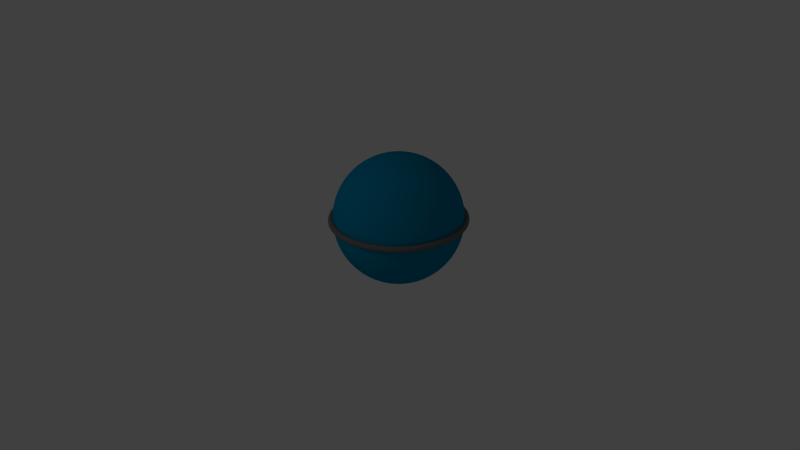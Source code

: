 # Source: magan_t.1.blend  (saved by Blender 2.77.0; exported with 4.5.12 LTS)
import bpy
from mathutils import Matrix  # noqa: F401  (used for matrix-valued properties, if any)

bpy.ops.wm.read_factory_settings(use_empty=True)
scene = bpy.context.scene
scene.name = 'Scene'

# ---- collections
col_collection_1 = bpy.data.collections.new('Collection 1'); scene.collection.children.link(col_collection_1)
col_collection_2 = bpy.data.collections.new('Collection 2'); scene.collection.children.link(col_collection_2)
col_collection_2.hide_render = True
col_collection_2.hide_viewport = True

# ---- materials (node trees are filled in below, after node groups)
mat_azul = bpy.data.materials.new('azul')
mat_azul.alpha_threshold = 0.0
mat_azul.use_transparent_shadow = False
mat_azul.diffuse_color = (0.0, 0.2502, 0.4397, 1.0)
mat_azul.roughness = 0.5
mat_azul.line_color = (0.0, 0.0, 0.0, 1.0)
mat_gris = bpy.data.materials.new('gris')
mat_gris.alpha_threshold = 0.0
mat_gris.use_transparent_shadow = False
mat_gris.diffuse_color = (0.1683, 0.1683, 0.1683, 1.0)
mat_gris.roughness = 0.5
mat_gris.line_color = (0.0, 0.0, 0.0, 1.0)

# ---- material node trees

# ---- world
world_world = bpy.data.worlds.new('World'); scene.world = world_world
world_world.color = (0.05088, 0.05088, 0.05088)
world_world.use_sun_shadow = False
world_world.sun_shadow_jitter_overblur = 0.0
world_world.cycles.sampling_method = 'NONE'
world_world.cycles.sample_map_resolution = 256

# ---- cameras
cam_camera = bpy.data.cameras.new('Camera')
cam_camera.clip_end = 100.0
cam_camera.lens = 35.0
cam_camera.sensor_width = 32.0
cam_camera.sensor_height = 18.0
cam_camera.ortho_scale = 7.314
cam_camera.dof.focus_distance = 0.0
cam_camera.dof.aperture_fstop = 128.0

# ---- lights
light_lamp = bpy.data.lights.new('Lamp', 'POINT')
light_lamp.transmission_factor = 0.0
light_lamp.cutoff_distance = 30.0
light_lamp.energy = 100.0
light_lamp.shadow_buffer_clip_start = 1.001
light_lamp.shadow_soft_size = 1.0
light_lamp.shadow_maximum_resolution = 0.006
light_lamp.use_absolute_resolution = True
light_lamp.cycles.use_multiple_importance_sampling = False

# ---- meshes
me_esfera = bpy.data.meshes.new('Esfera')
me_esfera.from_pydata([(1.062, 0.0, 0.0), (1.056, 0.0, 0.02349), (1.039, 0.0, 0.04069), (1.015, 0.0, 0.04698), (0.9917, 0.0, 0.04069), (0.9745, 0.0, 0.02349), (0.9682, 0.0, 5.753e-18), (0.9745, 0.0, -0.02349), (0.9917, 0.0, -0.04069), (1.015, 0.0, -0.04698), (1.039, 0.0, -0.04069), (1.056, 0.0, -0.02349), (1.053, 0.1386, 0.0), (1.047, 0.1378, 0.02349), (1.03, 0.1356, 0.04069), (1.006, 0.1325, 0.04698), (0.9832, 0.1294, 0.04069), (0.9661, 0.1272, 0.02349), (0.9599, 0.1264, 5.753e-18), (0.9661, 0.1272, -0.02349), (0.9832, 0.1294, -0.04069), (1.006, 0.1325, -0.04698), (1.03, 0.1356, -0.04069), (1.047, 0.1378, -0.02349), (1.026, 0.2749, 0.0), (1.02, 0.2733, 0.02349), (1.003, 0.2688, 0.04069), (0.9806, 0.2627, 0.04698), (0.9579, 0.2567, 0.04069), (0.9413, 0.2522, 0.02349), (0.9352, 0.2506, 5.753e-18), (0.9413, 0.2522, -0.02349), (0.9579, 0.2567, -0.04069), (0.9806, 0.2627, -0.04698), (1.003, 0.2688, -0.04069), (1.02, 0.2733, -0.02349), (0.9813, 0.4065, 0.0), (0.9755, 0.4041, 0.02349), (0.9596, 0.3975, 0.04069), (0.9379, 0.3885, 0.04698), (0.9162, 0.3795, 0.04069), (0.9003, 0.3729, 0.02349), (0.8945, 0.3705, 5.753e-18), (0.9003, 0.3729, -0.02349), (0.9162, 0.3795, -0.04069), (0.9379, 0.3885, -0.04698), (0.9596, 0.3975, -0.04069), (0.9755, 0.4041, -0.02349), (0.9198, 0.5311, 0.0), (0.9144, 0.5279, 0.02349), (0.8995, 0.5193, 0.04069), (0.8791, 0.5076, 0.04698), (0.8588, 0.4958, 0.04069), (0.8439, 0.4872, 0.02349), (0.8385, 0.4841, 5.753e-18), (0.8439, 0.4872, -0.02349), (0.8588, 0.4958, -0.04069), (0.8791, 0.5076, -0.04698), (0.8995, 0.5193, -0.04069), (0.9144, 0.5279, -0.02349), (0.8426, 0.6466, 0.0), (0.8377, 0.6428, 0.02349), (0.824, 0.6323, 0.04069), (0.8054, 0.618, 0.04698), (0.7867, 0.6037, 0.04069), (0.7731, 0.5932, 0.02349), (0.7681, 0.5894, 5.753e-18), (0.7731, 0.5932, -0.02349), (0.7867, 0.6037, -0.04069), (0.8054, 0.618, -0.04698), (0.824, 0.6323, -0.04069), (0.8377, 0.6428, -0.02349), (0.751, 0.751, 0.0), (0.7466, 0.7466, 0.02349), (0.7344, 0.7344, 0.04069), (0.7178, 0.7178, 0.04698), (0.7012, 0.7012, 0.04069), (0.6891, 0.6891, 0.02349), (0.6846, 0.6846, 5.753e-18), (0.6891, 0.6891, -0.02349), (0.7012, 0.7012, -0.04069), (0.7178, 0.7178, -0.04698), (0.7344, 0.7344, -0.04069), (0.7466, 0.7466, -0.02349), (0.6466, 0.8426, 0.0), (0.6428, 0.8377, 0.02349), (0.6323, 0.824, 0.04069), (0.618, 0.8054, 0.04698), (0.6037, 0.7867, 0.04069), (0.5932, 0.7731, 0.02349), (0.5894, 0.7681, 5.753e-18), (0.5932, 0.7731, -0.02349), (0.6037, 0.7867, -0.04069), (0.618, 0.8054, -0.04698), (0.6323, 0.824, -0.04069), (0.6428, 0.8377, -0.02349), (0.5311, 0.9198, 0.0), (0.5279, 0.9144, 0.02349), (0.5193, 0.8995, 0.04069), (0.5076, 0.8791, 0.04698), (0.4958, 0.8588, 0.04069), (0.4872, 0.8439, 0.02349), (0.4841, 0.8385, 5.753e-18), (0.4872, 0.8439, -0.02349), (0.4958, 0.8588, -0.04069), (0.5076, 0.8791, -0.04698), (0.5193, 0.8995, -0.04069), (0.5279, 0.9144, -0.02349), (0.4065, 0.9813, 0.0), (0.4041, 0.9755, 0.02349), (0.3975, 0.9596, 0.04069), (0.3885, 0.9379, 0.04698), (0.3795, 0.9162, 0.04069), (0.3729, 0.9003, 0.02349), (0.3705, 0.8945, 5.753e-18), (0.3729, 0.9003, -0.02349), (0.3795, 0.9162, -0.04069), (0.3885, 0.9379, -0.04698), (0.3975, 0.9596, -0.04069), (0.4041, 0.9755, -0.02349), (0.2749, 1.026, 0.0), (0.2733, 1.02, 0.02349), (0.2688, 1.003, 0.04069), (0.2627, 0.9806, 0.04698), (0.2567, 0.9579, 0.04069), (0.2522, 0.9413, 0.02349), (0.2506, 0.9352, 5.753e-18), (0.2522, 0.9413, -0.02349), (0.2567, 0.9579, -0.04069), (0.2627, 0.9806, -0.04698), (0.2688, 1.003, -0.04069), (0.2733, 1.02, -0.02349), (0.1386, 1.053, 0.0), (0.1378, 1.047, 0.02349), (0.1356, 1.03, 0.04069), (0.1325, 1.006, 0.04698), (0.1294, 0.9832, 0.04069), (0.1272, 0.9661, 0.02349), (0.1264, 0.9599, 5.753e-18), (0.1272, 0.9661, -0.02349), (0.1294, 0.9832, -0.04069), (0.1325, 1.006, -0.04698), (0.1356, 1.03, -0.04069), (0.1378, 1.047, -0.02349), (8.953e-08, 1.062, 0.0), (8.9e-08, 1.056, 0.02349), (8.755e-08, 1.039, 0.04069), (8.557e-08, 1.015, 0.04698), (8.359e-08, 0.9917, 0.04069), (8.214e-08, 0.9745, 0.02349), (8.161e-08, 0.9682, 5.753e-18), (8.214e-08, 0.9745, -0.02349), (8.359e-08, 0.9917, -0.04069), (8.557e-08, 1.015, -0.04698), (8.755e-08, 1.039, -0.04069), (8.9e-08, 1.056, -0.02349), (-0.1386, 1.053, 0.0), (-0.1378, 1.047, 0.02349), (-0.1356, 1.03, 0.04069), (-0.1325, 1.006, 0.04698), (-0.1294, 0.9832, 0.04069), (-0.1272, 0.9661, 0.02349), (-0.1264, 0.9599, 5.753e-18), (-0.1272, 0.9661, -0.02349), (-0.1294, 0.9832, -0.04069), (-0.1325, 1.006, -0.04698), (-0.1356, 1.03, -0.04069), (-0.1378, 1.047, -0.02349), (-0.2749, 1.026, 0.0), (-0.2733, 1.02, 0.02349), (-0.2688, 1.003, 0.04069), (-0.2627, 0.9806, 0.04698), (-0.2567, 0.9579, 0.04069), (-0.2522, 0.9413, 0.02349), (-0.2506, 0.9352, 5.753e-18), (-0.2522, 0.9413, -0.02349), (-0.2567, 0.9579, -0.04069), (-0.2627, 0.9806, -0.04698), (-0.2688, 1.003, -0.04069), (-0.2733, 1.02, -0.02349), (-0.4065, 0.9813, 0.0), (-0.4041, 0.9755, 0.02349), (-0.3975, 0.9596, 0.04069), (-0.3885, 0.9379, 0.04698), (-0.3795, 0.9162, 0.04069), (-0.3729, 0.9003, 0.02349), (-0.3705, 0.8945, 5.753e-18), (-0.3729, 0.9003, -0.02349), (-0.3795, 0.9162, -0.04069), (-0.3885, 0.9379, -0.04698), (-0.3975, 0.9596, -0.04069), (-0.4041, 0.9755, -0.02349), (-0.5311, 0.9198, 0.0), (-0.5279, 0.9144, 0.02349), (-0.5193, 0.8995, 0.04069), (-0.5076, 0.8791, 0.04698), (-0.4958, 0.8588, 0.04069), (-0.4872, 0.8439, 0.02349), (-0.4841, 0.8385, 5.753e-18), (-0.4872, 0.8439, -0.02349), (-0.4958, 0.8588, -0.04069), (-0.5076, 0.8791, -0.04698), (-0.5193, 0.8995, -0.04069), (-0.5279, 0.9144, -0.02349), (-0.6466, 0.8426, 0.0), (-0.6428, 0.8377, 0.02349), (-0.6323, 0.824, 0.04069), (-0.618, 0.8054, 0.04698), (-0.6037, 0.7867, 0.04069), (-0.5932, 0.7731, 0.02349), (-0.5894, 0.7681, 5.753e-18), (-0.5932, 0.7731, -0.02349), (-0.6037, 0.7867, -0.04069), (-0.618, 0.8054, -0.04698), (-0.6323, 0.824, -0.04069), (-0.6428, 0.8377, -0.02349), (-0.751, 0.751, 0.0), (-0.7466, 0.7466, 0.02349), (-0.7344, 0.7344, 0.04069), (-0.7178, 0.7178, 0.04698), (-0.7012, 0.7012, 0.04069), (-0.6891, 0.6891, 0.02349), (-0.6846, 0.6846, 5.753e-18), (-0.6891, 0.6891, -0.02349), (-0.7012, 0.7012, -0.04069), (-0.7178, 0.7178, -0.04698), (-0.7344, 0.7344, -0.04069), (-0.7466, 0.7466, -0.02349), (-0.8426, 0.6466, 0.0), (-0.8377, 0.6428, 0.02349), (-0.824, 0.6323, 0.04069), (-0.8054, 0.618, 0.04698), (-0.7867, 0.6037, 0.04069), (-0.7731, 0.5932, 0.02349), (-0.7681, 0.5894, 5.753e-18), (-0.7731, 0.5932, -0.02349), (-0.7867, 0.6037, -0.04069), (-0.8054, 0.618, -0.04698), (-0.824, 0.6323, -0.04069), (-0.8377, 0.6428, -0.02349), (-0.9198, 0.5311, 0.0), (-0.9144, 0.5279, 0.02349), (-0.8995, 0.5193, 0.04069), (-0.8791, 0.5076, 0.04698), (-0.8588, 0.4958, 0.04069), (-0.8439, 0.4872, 0.02349), (-0.8385, 0.4841, 5.753e-18), (-0.8439, 0.4872, -0.02349), (-0.8588, 0.4958, -0.04069), (-0.8791, 0.5076, -0.04698), (-0.8995, 0.5193, -0.04069), (-0.9144, 0.5279, -0.02349), (-0.9813, 0.4065, 0.0), (-0.9755, 0.4041, 0.02349), (-0.9596, 0.3975, 0.04069), (-0.9379, 0.3885, 0.04698), (-0.9162, 0.3795, 0.04069), (-0.9003, 0.3729, 0.02349), (-0.8945, 0.3705, 5.753e-18), (-0.9003, 0.3729, -0.02349), (-0.9162, 0.3795, -0.04069), (-0.9379, 0.3885, -0.04698), (-0.9596, 0.3975, -0.04069), (-0.9755, 0.4041, -0.02349), (-1.026, 0.2749, 0.0), (-1.02, 0.2733, 0.02349), (-1.003, 0.2688, 0.04069), (-0.9806, 0.2627, 0.04698), (-0.9579, 0.2567, 0.04069), (-0.9413, 0.2522, 0.02349), (-0.9352, 0.2506, 5.753e-18), (-0.9413, 0.2522, -0.02349), (-0.9579, 0.2567, -0.04069), (-0.9806, 0.2627, -0.04698), (-1.003, 0.2688, -0.04069), (-1.02, 0.2733, -0.02349), (-1.053, 0.1386, 0.0), (-1.047, 0.1378, 0.02349), (-1.03, 0.1356, 0.04069), (-1.006, 0.1325, 0.04698), (-0.9832, 0.1294, 0.04069), (-0.9661, 0.1272, 0.02349), (-0.9599, 0.1264, 5.753e-18), (-0.9661, 0.1272, -0.02349), (-0.9832, 0.1294, -0.04069), (-1.006, 0.1325, -0.04698), (-1.03, 0.1356, -0.04069), (-1.047, 0.1378, -0.02349), (-1.062, 9.285e-08, 0.0), (-1.056, 9.23e-08, 0.02349), (-1.039, 9.08e-08, 0.04069), (-1.015, 8.875e-08, 0.04698), (-0.9917, 8.669e-08, 0.04069), (-0.9745, 8.519e-08, 0.02349), (-0.9682, 8.464e-08, 5.753e-18), (-0.9745, 8.519e-08, -0.02349), (-0.9917, 8.669e-08, -0.04069), (-1.015, 8.875e-08, -0.04698), (-1.039, 9.08e-08, -0.04069), (-1.056, 9.23e-08, -0.02349), (-1.053, -0.1386, 0.0), (-1.047, -0.1378, 0.02349), (-1.03, -0.1356, 0.04069), (-1.006, -0.1325, 0.04698), (-0.9832, -0.1294, 0.04069), (-0.9661, -0.1272, 0.02349), (-0.9599, -0.1264, 5.753e-18), (-0.9661, -0.1272, -0.02349), (-0.9832, -0.1294, -0.04069), (-1.006, -0.1325, -0.04698), (-1.03, -0.1356, -0.04069), (-1.047, -0.1378, -0.02349), (-1.026, -0.2749, 0.0), (-1.02, -0.2733, 0.02349), (-1.003, -0.2688, 0.04069), (-0.9806, -0.2627, 0.04698), (-0.9579, -0.2567, 0.04069), (-0.9413, -0.2522, 0.02349), (-0.9352, -0.2506, 5.753e-18), (-0.9413, -0.2522, -0.02349), (-0.9579, -0.2567, -0.04069), (-0.9806, -0.2627, -0.04698), (-1.003, -0.2688, -0.04069), (-1.02, -0.2733, -0.02349), (-0.9813, -0.4065, 0.0), (-0.9755, -0.4041, 0.02349), (-0.9596, -0.3975, 0.04069), (-0.9379, -0.3885, 0.04698), (-0.9162, -0.3795, 0.04069), (-0.9003, -0.3729, 0.02349), (-0.8945, -0.3705, 5.753e-18), (-0.9003, -0.3729, -0.02349), (-0.9162, -0.3795, -0.04069), (-0.9379, -0.3885, -0.04698), (-0.9596, -0.3975, -0.04069), (-0.9755, -0.4041, -0.02349), (-0.9198, -0.5311, 0.0), (-0.9144, -0.5279, 0.02349), (-0.8995, -0.5193, 0.04069), (-0.8791, -0.5076, 0.04698), (-0.8588, -0.4958, 0.04069), (-0.8439, -0.4872, 0.02349), (-0.8385, -0.4841, 5.753e-18), (-0.8439, -0.4872, -0.02349), (-0.8588, -0.4958, -0.04069), (-0.8791, -0.5076, -0.04698), (-0.8995, -0.5193, -0.04069), (-0.9144, -0.5279, -0.02349), (-0.8426, -0.6466, 0.0), (-0.8377, -0.6428, 0.02349), (-0.824, -0.6323, 0.04069), (-0.8054, -0.618, 0.04698), (-0.7867, -0.6037, 0.04069), (-0.7731, -0.5932, 0.02349), (-0.7681, -0.5894, 5.753e-18), (-0.7731, -0.5932, -0.02349), (-0.7867, -0.6037, -0.04069), (-0.8054, -0.618, -0.04698), (-0.824, -0.6323, -0.04069), (-0.8377, -0.6428, -0.02349), (-0.751, -0.751, 0.0), (-0.7466, -0.7466, 0.02349), (-0.7344, -0.7344, 0.04069), (-0.7178, -0.7178, 0.04698), (-0.7012, -0.7012, 0.04069), (-0.6891, -0.6891, 0.02349), (-0.6846, -0.6846, 5.753e-18), (-0.6891, -0.6891, -0.02349), (-0.7012, -0.7012, -0.04069), (-0.7178, -0.7178, -0.04698), (-0.7344, -0.7344, -0.04069), (-0.7466, -0.7466, -0.02349), (-0.6466, -0.8426, 0.0), (-0.6428, -0.8377, 0.02349), (-0.6323, -0.824, 0.04069), (-0.618, -0.8054, 0.04698), (-0.6037, -0.7867, 0.04069), (-0.5932, -0.7731, 0.02349), (-0.5894, -0.7681, 5.753e-18), (-0.5932, -0.7731, -0.02349), (-0.6037, -0.7867, -0.04069), (-0.618, -0.8054, -0.04698), (-0.6323, -0.824, -0.04069), (-0.6428, -0.8377, -0.02349), (-0.5311, -0.9198, 0.0), (-0.5279, -0.9144, 0.02349), (-0.5193, -0.8995, 0.04069), (-0.5076, -0.8791, 0.04698), (-0.4958, -0.8588, 0.04069), (-0.4872, -0.8439, 0.02349), (-0.4841, -0.8385, 5.753e-18), (-0.4872, -0.8439, -0.02349), (-0.4958, -0.8588, -0.04069), (-0.5076, -0.8791, -0.04698), (-0.5193, -0.8995, -0.04069), (-0.5279, -0.9144, -0.02349), (-0.4065, -0.9813, 0.0), (-0.4041, -0.9755, 0.02349), (-0.3975, -0.9596, 0.04069), (-0.3885, -0.9379, 0.04698), (-0.3795, -0.9162, 0.04069), (-0.3729, -0.9003, 0.02349), (-0.3705, -0.8945, 5.753e-18), (-0.3729, -0.9003, -0.02349), (-0.3795, -0.9162, -0.04069), (-0.3885, -0.9379, -0.04698), (-0.3975, -0.9596, -0.04069), (-0.4041, -0.9755, -0.02349), (-0.2749, -1.026, 0.0), (-0.2733, -1.02, 0.02349), (-0.2688, -1.003, 0.04069), (-0.2627, -0.9806, 0.04698), (-0.2567, -0.9579, 0.04069), (-0.2522, -0.9413, 0.02349), (-0.2506, -0.9352, 5.753e-18), (-0.2522, -0.9413, -0.02349), (-0.2567, -0.9579, -0.04069), (-0.2627, -0.9806, -0.04698), (-0.2688, -1.003, -0.04069), (-0.2733, -1.02, -0.02349), (-0.1386, -1.053, 0.0), (-0.1378, -1.047, 0.02349), (-0.1356, -1.03, 0.04069), (-0.1325, -1.006, 0.04698), (-0.1294, -0.9832, 0.04069), (-0.1272, -0.9661, 0.02349), (-0.1264, -0.9599, 5.753e-18), (-0.1272, -0.9661, -0.02349), (-0.1294, -0.9832, -0.04069), (-0.1325, -1.006, -0.04698), (-0.1356, -1.03, -0.04069), (-0.1378, -1.047, -0.02349), (8.953e-08, -1.062, 0.0), (8.9e-08, -1.056, 0.02349), (8.755e-08, -1.039, 0.04069), (8.557e-08, -1.015, 0.04698), (8.359e-08, -0.9917, 0.04069), (8.214e-08, -0.9745, 0.02349), (8.161e-08, -0.9682, 5.753e-18), (8.214e-08, -0.9745, -0.02349), (8.359e-08, -0.9917, -0.04069), (8.557e-08, -1.015, -0.04698), (8.755e-08, -1.039, -0.04069), (8.9e-08, -1.056, -0.02349), (0.1386, -1.053, 0.0), (0.1378, -1.047, 0.02349), (0.1356, -1.03, 0.04069), (0.1325, -1.006, 0.04698), (0.1294, -0.9832, 0.04069), (0.1272, -0.9661, 0.02349), (0.1264, -0.9599, 5.753e-18), (0.1272, -0.9661, -0.02349), (0.1294, -0.9832, -0.04069), (0.1325, -1.006, -0.04698), (0.1356, -1.03, -0.04069), (0.1378, -1.047, -0.02349), (0.2749, -1.026, 0.0), (0.2733, -1.02, 0.02349), (0.2688, -1.003, 0.04069), (0.2627, -0.9806, 0.04698), (0.2567, -0.9579, 0.04069), (0.2522, -0.9413, 0.02349), (0.2506, -0.9352, 5.753e-18), (0.2522, -0.9413, -0.02349), (0.2567, -0.9579, -0.04069), (0.2627, -0.9806, -0.04698), (0.2688, -1.003, -0.04069), (0.2733, -1.02, -0.02349), (0.4065, -0.9813, 0.0), (0.4041, -0.9755, 0.02349), (0.3975, -0.9596, 0.04069), (0.3885, -0.9379, 0.04698), (0.3795, -0.9162, 0.04069), (0.3729, -0.9003, 0.02349), (0.3705, -0.8945, 5.753e-18), (0.3729, -0.9003, -0.02349), (0.3795, -0.9162, -0.04069), (0.3885, -0.9379, -0.04698), (0.3975, -0.9596, -0.04069), (0.4041, -0.9755, -0.02349), (0.5311, -0.9198, 0.0), (0.5279, -0.9144, 0.02349), (0.5193, -0.8995, 0.04069), (0.5076, -0.8791, 0.04698), (0.4958, -0.8588, 0.04069), (0.4872, -0.8439, 0.02349), (0.4841, -0.8385, 5.753e-18), (0.4872, -0.8439, -0.02349), (0.4958, -0.8588, -0.04069), (0.5076, -0.8791, -0.04698), (0.5193, -0.8995, -0.04069), (0.5279, -0.9144, -0.02349), (0.6466, -0.8426, 0.0), (0.6428, -0.8377, 0.02349), (0.6323, -0.824, 0.04069), (0.618, -0.8054, 0.04698), (0.6037, -0.7867, 0.04069), (0.5932, -0.7731, 0.02349), (0.5894, -0.7681, 5.753e-18), (0.5932, -0.7731, -0.02349), (0.6037, -0.7867, -0.04069), (0.618, -0.8054, -0.04698), (0.6323, -0.824, -0.04069), (0.6428, -0.8377, -0.02349), (0.751, -0.751, 0.0), (0.7466, -0.7466, 0.02349), (0.7344, -0.7344, 0.04069), (0.7178, -0.7178, 0.04698), (0.7012, -0.7012, 0.04069), (0.6891, -0.6891, 0.02349), (0.6846, -0.6846, 5.753e-18), (0.6891, -0.6891, -0.02349), (0.7012, -0.7012, -0.04069), (0.7178, -0.7178, -0.04698), (0.7344, -0.7344, -0.04069), (0.7466, -0.7466, -0.02349), (0.8426, -0.6466, 0.0), (0.8377, -0.6428, 0.02349), (0.824, -0.6323, 0.04069), (0.8054, -0.618, 0.04698), (0.7867, -0.6037, 0.04069), (0.7731, -0.5932, 0.02349), (0.7681, -0.5894, 5.753e-18), (0.7731, -0.5932, -0.02349), (0.7867, -0.6037, -0.04069), (0.8054, -0.618, -0.04698), (0.824, -0.6323, -0.04069), (0.8377, -0.6428, -0.02349), (0.9198, -0.5311, 0.0), (0.9144, -0.5279, 0.02349), (0.8995, -0.5193, 0.04069), (0.8791, -0.5076, 0.04698), (0.8588, -0.4958, 0.04069), (0.8439, -0.4872, 0.02349), (0.8385, -0.4841, 5.753e-18), (0.8439, -0.4872, -0.02349), (0.8588, -0.4958, -0.04069), (0.8791, -0.5076, -0.04698), (0.8995, -0.5193, -0.04069), (0.9144, -0.5279, -0.02349), (0.9813, -0.4065, 0.0), (0.9755, -0.4041, 0.02349), (0.9596, -0.3975, 0.04069), (0.9379, -0.3885, 0.04698), (0.9162, -0.3795, 0.04069), (0.9003, -0.3729, 0.02349), (0.8945, -0.3705, 5.753e-18), (0.9003, -0.3729, -0.02349), (0.9162, -0.3795, -0.04069), (0.9379, -0.3885, -0.04698), (0.9596, -0.3975, -0.04069), (0.9755, -0.4041, -0.02349), (1.026, -0.2749, 0.0), (1.02, -0.2733, 0.02349), (1.003, -0.2688, 0.04069), (0.9806, -0.2627, 0.04698), (0.9579, -0.2567, 0.04069), (0.9413, -0.2522, 0.02349), (0.9352, -0.2506, 5.753e-18), (0.9413, -0.2522, -0.02349), (0.9579, -0.2567, -0.04069), (0.9806, -0.2627, -0.04698), (1.003, -0.2688, -0.04069), (1.02, -0.2733, -0.02349), (1.053, -0.1386, 0.0), (1.047, -0.1378, 0.02349), (1.03, -0.1356, 0.04069), (1.006, -0.1325, 0.04698), (0.9832, -0.1294, 0.04069), (0.9661, -0.1272, 0.02349), (0.9599, -0.1264, 5.753e-18), (0.9661, -0.1272, -0.02349), (0.9832, -0.1294, -0.04069), (1.006, -0.1325, -0.04698), (1.03, -0.1356, -0.04069), (1.047, -0.1378, -0.02349), (-0.1951, 0.0, 0.9808), (-0.3827, 0.0, 0.9239), (-0.5556, 0.0, 0.8315), (-0.7071, 0.0, 0.7071), (-0.8315, 0.0, 0.5556), (-0.9239, 0.0, 0.3827), (-0.9808, 0.0, 0.1951), (-1.0, 0.0, 7.55e-08), (-0.9808, 0.0, -0.1951), (-0.9239, 0.0, -0.3827), (-0.8315, 0.0, -0.5556), (-0.7071, 0.0, -0.7071), (-0.5556, 0.0, -0.8315), (-0.3827, 0.0, -0.9239), (-0.1951, 0.0, -0.9808), (3.258e-07, 0.0, -1.0), (-0.1913, 0.03806, 0.9808), (-0.3753, 0.07466, 0.9239), (-0.5449, 0.1084, 0.8315), (-0.6935, 0.1379, 0.7071), (-0.8155, 0.1622, 0.5556), (-0.9061, 0.1802, 0.3827), (-0.9619, 0.1913, 0.1951), (-0.9808, 0.1951, 1.192e-07), (-0.9619, 0.1913, -0.1951), (-0.9061, 0.1802, -0.3827), (-0.8155, 0.1622, -0.5556), (-0.6935, 0.1379, -0.7071), (-0.5449, 0.1084, -0.8315), (-0.3753, 0.07466, -0.9239), (-0.1913, 0.03806, -0.9808), (-0.1802, 0.07466, 0.9808), (-0.3536, 0.1464, 0.9239), (-0.5133, 0.2126, 0.8315), (-0.6533, 0.2706, 0.7071), (-0.7682, 0.3182, 0.5556), (-0.8536, 0.3536, 0.3827), (-0.9061, 0.3753, 0.1951), (-0.9239, 0.3827, 1.192e-07), (-0.9061, 0.3753, -0.1951), (-0.8536, 0.3536, -0.3827), (-0.7682, 0.3182, -0.5556), (-0.6533, 0.2706, -0.7071), (-0.5133, 0.2126, -0.8315), (-0.3536, 0.1464, -0.9239), (-0.1802, 0.07466, -0.9808), (-0.1622, 0.1084, 0.9808), (-0.3182, 0.2126, 0.9239), (-0.4619, 0.3087, 0.8315), (-0.5879, 0.3928, 0.7071), (-0.6913, 0.4619, 0.5556), (-0.7682, 0.5133, 0.3827), (-0.8155, 0.5449, 0.1951), (-0.8315, 0.5556, 1.192e-07), (-0.8155, 0.5449, -0.1951), (-0.7682, 0.5133, -0.3827), (-0.6913, 0.4619, -0.5556), (-0.5879, 0.3928, -0.7071), (-0.4619, 0.3087, -0.8315), (-0.3182, 0.2126, -0.9239), (-0.1622, 0.1084, -0.9808), (-0.1379, 0.1379, 0.9808), (-0.2706, 0.2706, 0.9239), (-0.3928, 0.3928, 0.8315), (-0.5, 0.5, 0.7071), (-0.5879, 0.5879, 0.5556), (-0.6533, 0.6533, 0.3827), (-0.6935, 0.6935, 0.1951), (-0.7071, 0.7071, 1.192e-07), (-0.6935, 0.6935, -0.1951), (-0.6533, 0.6533, -0.3827), (-0.5879, 0.5879, -0.5556), (-0.5, 0.5, -0.7071), (-0.3928, 0.3928, -0.8315), (-0.2706, 0.2706, -0.9239), (-0.1379, 0.1379, -0.9808), (-0.1084, 0.1622, 0.9808), (-0.2126, 0.3182, 0.9239), (-0.3087, 0.4619, 0.8315), (-0.3928, 0.5879, 0.7071), (-0.4619, 0.6913, 0.5556), (-0.5133, 0.7682, 0.3827), (-0.5449, 0.8155, 0.1951), (-0.5556, 0.8315, 1.192e-07), (-0.5449, 0.8155, -0.1951), (-0.5133, 0.7682, -0.3827), (-0.4619, 0.6913, -0.5556), (-0.3928, 0.5879, -0.7071), (-0.3087, 0.4619, -0.8315), (-0.2126, 0.3182, -0.9239), (-0.1084, 0.1622, -0.9808), (-0.07466, 0.1802, 0.9808), (-0.1464, 0.3536, 0.9239), (-0.2126, 0.5133, 0.8315), (-0.2706, 0.6533, 0.7071), (-0.3182, 0.7682, 0.5556), (-0.3536, 0.8536, 0.3827), (-0.3753, 0.9061, 0.1951), (-0.3827, 0.9239, 1.192e-07), (-0.3753, 0.9061, -0.1951), (-0.3536, 0.8536, -0.3827), (-0.3182, 0.7682, -0.5556), (-0.2706, 0.6533, -0.7071), (-0.2126, 0.5133, -0.8315), (-0.1464, 0.3536, -0.9239), (-0.07466, 0.1802, -0.9808), (-0.03806, 0.1913, 0.9808), (-0.07466, 0.3753, 0.9239), (-0.1084, 0.5449, 0.8315), (-0.1379, 0.6935, 0.7071), (-0.1622, 0.8155, 0.5556), (-0.1802, 0.9061, 0.3827), (-0.1913, 0.9619, 0.1951), (-0.1951, 0.9808, 1.192e-07), (-0.1913, 0.9619, -0.1951), (-0.1802, 0.9061, -0.3827), (-0.1622, 0.8155, -0.5556), (-0.1379, 0.6935, -0.7071), (-0.1084, 0.5449, -0.8315), (-0.07466, 0.3753, -0.9239), (-0.03806, 0.1913, -0.9808), (3.344e-07, 0.1951, 0.9808), (3.711e-07, 0.3827, 0.9239), (4.075e-07, 0.5556, 0.8315), (3.591e-07, 0.7071, 0.7071), (4.155e-07, 0.8315, 0.5556), (3.669e-07, 0.9239, 0.3827), (4.298e-07, 0.9808, 0.1951), (4.016e-07, 1.0, 1.192e-07), (3.713e-07, 0.9808, -0.1951), (3.231e-07, 0.9239, -0.3827), (4.155e-07, 0.8315, -0.5556), (3.591e-07, 0.7071, -0.7071), (4.032e-07, 0.5556, -0.8315), (3.289e-07, 0.3827, -0.9239), (3.346e-07, 0.1951, -0.9808), (0.03806, 0.1913, 0.9808), (0.07466, 0.3753, 0.9239), (0.1084, 0.5449, 0.8315), (0.138, 0.6935, 0.7071), (0.1622, 0.8155, 0.5556), (0.1802, 0.9061, 0.3827), (0.1913, 0.9619, 0.1951), (0.1951, 0.9808, 1.192e-07), (0.1913, 0.9619, -0.1951), (0.1802, 0.9061, -0.3827), (0.1622, 0.8155, -0.5556), (0.138, 0.6935, -0.7071), (0.1084, 0.5449, -0.8315), (0.07466, 0.3753, -0.9239), (0.03806, 0.1913, -0.9808), (0.07466, 0.1802, 0.9808), (0.1464, 0.3536, 0.9239), (0.2126, 0.5133, 0.8315), (0.2706, 0.6533, 0.7071), (0.3182, 0.7682, 0.5556), (0.3536, 0.8536, 0.3827), (0.3753, 0.9061, 0.1951), (0.3827, 0.9239, 1.192e-07), (0.3753, 0.9061, -0.1951), (0.3536, 0.8536, -0.3827), (0.3182, 0.7682, -0.5556), (0.2706, 0.6533, -0.7071), (0.2126, 0.5133, -0.8315), (0.1464, 0.3536, -0.9239), (0.07466, 0.1802, -0.9808), (0.1084, 0.1622, 0.9808), (0.2126, 0.3182, 0.9239), (0.3087, 0.4619, 0.8315), (0.3928, 0.5879, 0.7071), (0.4619, 0.6913, 0.5556), (0.5133, 0.7682, 0.3827), (0.5449, 0.8155, 0.1951), (0.5556, 0.8315, 1.192e-07), (0.5449, 0.8155, -0.1951), (0.5133, 0.7682, -0.3827), (0.4619, 0.6913, -0.5556), (0.3928, 0.5879, -0.7071), (0.3087, 0.4619, -0.8315), (0.2126, 0.3182, -0.9239), (0.1084, 0.1622, -0.9808), (0.138, 0.1379, 0.9808), (0.2706, 0.2706, 0.9239), (0.3928, 0.3928, 0.8315), (0.5, 0.5, 0.7071), (0.5879, 0.5879, 0.5556), (0.6533, 0.6533, 0.3827), (0.6935, 0.6935, 0.1951), (0.7071, 0.7071, 1.192e-07), (0.6935, 0.6935, -0.1951), (0.6533, 0.6533, -0.3827), (0.5879, 0.5879, -0.5556), (0.5, 0.5, -0.7071), (0.3928, 0.3928, -0.8315), (0.2706, 0.2706, -0.9239), (0.138, 0.1379, -0.9808), (0.1622, 0.1084, 0.9808), (0.3182, 0.2126, 0.9239), (0.4619, 0.3087, 0.8315), (0.5879, 0.3928, 0.7071), (0.6913, 0.4619, 0.5556), (0.7682, 0.5133, 0.3827), (0.8155, 0.5449, 0.1951), (0.8315, 0.5556, 1.192e-07), (0.8155, 0.5449, -0.1951), (0.7682, 0.5133, -0.3827), (0.6913, 0.4619, -0.5556), (0.5879, 0.3928, -0.7071), (0.4619, 0.3087, -0.8315), (0.3182, 0.2126, -0.9239), (0.1622, 0.1084, -0.9808), (0.1802, 0.07466, 0.9808), (0.3536, 0.1464, 0.9239), (0.5133, 0.2126, 0.8315), (0.6533, 0.2706, 0.7071), (0.7682, 0.3182, 0.5556), (0.8536, 0.3536, 0.3827), (0.9061, 0.3753, 0.1951), (0.9239, 0.3827, 1.192e-07), (0.9061, 0.3753, -0.1951), (0.8536, 0.3536, -0.3827), (0.7682, 0.3182, -0.5556), (0.6533, 0.2706, -0.7071), (0.5133, 0.2126, -0.8315), (0.3536, 0.1464, -0.9239), (0.1802, 0.07466, -0.9808), (0.1913, 0.03806, 0.9808), (0.3753, 0.07466, 0.9239), (0.5449, 0.1084, 0.8315), (0.6935, 0.1379, 0.7071), (0.8155, 0.1622, 0.5556), (0.9061, 0.1802, 0.3827), (0.9619, 0.1913, 0.1951), (0.9808, 0.1951, 1.192e-07), (0.9619, 0.1913, -0.1951), (0.9061, 0.1802, -0.3827), (0.8155, 0.1622, -0.5556), (0.6935, 0.1379, -0.7071), (0.5449, 0.1084, -0.8315), (0.3753, 0.07466, -0.9239), (0.1913, 0.03806, -0.9808), (0.1951, -1.811e-08, 0.9808), (0.3827, -7.168e-08, 0.9239), (0.5556, -1.155e-07, 0.8315), (0.7071, -1.037e-07, 0.7071), (0.8315, -1.455e-07, 0.5556), (0.9239, -6.463e-08, 0.3827), (0.9808, -1.335e-07, 0.1951), (1.0, -1.199e-07, 1.192e-07), (0.9808, -1.129e-07, -0.1951), (0.9239, -3.839e-08, -0.3827), (0.8315, -1.455e-07, -0.5556), (0.7071, -1.037e-07, -0.7071), (0.5556, -1.155e-07, -0.8315), (0.3827, -4.261e-08, -0.9239), (0.1951, -1.47e-08, -0.9808), (0.1913, -0.03806, 0.9808), (0.3753, -0.07466, 0.9239), (0.5449, -0.1084, 0.8315), (0.6935, -0.1379, 0.7071), (0.8155, -0.1622, 0.5556), (0.9061, -0.1802, 0.3827), (0.9619, -0.1913, 0.1951), (0.9808, -0.1951, 1.192e-07), (0.9619, -0.1913, -0.1951), (0.9061, -0.1802, -0.3827), (0.8155, -0.1622, -0.5556), (0.6935, -0.1379, -0.7071), (0.5449, -0.1084, -0.8315), (0.3753, -0.07466, -0.9239), (0.1913, -0.03806, -0.9808), (0.1802, -0.07466, 0.9808), (0.3536, -0.1464, 0.9239), (0.5133, -0.2126, 0.8315), (0.6533, -0.2706, 0.7071), (0.7682, -0.3182, 0.5556), (0.8536, -0.3536, 0.3827), (0.9061, -0.3753, 0.1951), (0.9239, -0.3827, 1.192e-07), (0.9061, -0.3753, -0.1951), (0.8536, -0.3536, -0.3827), (0.7682, -0.3182, -0.5556), (0.6533, -0.2706, -0.7071), (0.5133, -0.2126, -0.8315), (0.3536, -0.1464, -0.9239), (0.1802, -0.07466, -0.9808), (0.1622, -0.1084, 0.9808), (0.3182, -0.2126, 0.9239), (0.4619, -0.3087, 0.8315), (0.5879, -0.3928, 0.7071), (0.6913, -0.4619, 0.5556), (0.7682, -0.5133, 0.3827), (0.8155, -0.5449, 0.1951), (0.8315, -0.5556, 1.192e-07), (0.8155, -0.5449, -0.1951), (0.7682, -0.5133, -0.3827), (0.6913, -0.4619, -0.5556), (0.5879, -0.3928, -0.7071), (0.4619, -0.3087, -0.8315), (0.3182, -0.2126, -0.9239), (0.1622, -0.1084, -0.9808), (0.138, -0.1379, 0.9808), (0.2706, -0.2706, 0.9239), (0.3928, -0.3928, 0.8315), (0.5, -0.5, 0.7071), (0.5879, -0.5879, 0.5556), (0.6533, -0.6533, 0.3827), (0.6935, -0.6935, 0.1951), (0.7071, -0.7071, 1.192e-07), (0.6935, -0.6935, -0.1951), (0.6533, -0.6533, -0.3827), (0.5879, -0.5879, -0.5556), (0.5, -0.5, -0.7071), (0.3928, -0.3928, -0.8315), (0.2706, -0.2706, -0.9239), (0.138, -0.1379, -0.9808), (0.1084, -0.1622, 0.9808), (0.2126, -0.3182, 0.9239), (0.3087, -0.4619, 0.8315), (0.3928, -0.5879, 0.7071), (0.4619, -0.6913, 0.5556), (0.5133, -0.7682, 0.3827), (0.5449, -0.8155, 0.1951), (0.5556, -0.8315, 1.192e-07), (0.5449, -0.8155, -0.1951), (0.5133, -0.7682, -0.3827), (0.4619, -0.6913, -0.5556), (0.3928, -0.5879, -0.7071), (0.3087, -0.4619, -0.8315), (0.2126, -0.3182, -0.9239), (0.1084, -0.1622, -0.9808), (0.07466, -0.1802, 0.9808), (0.1464, -0.3536, 0.9239), (0.2126, -0.5133, 0.8315), (0.2706, -0.6533, 0.7071), (0.3182, -0.7682, 0.5556), (0.3536, -0.8536, 0.3827), (0.3753, -0.9061, 0.1951), (0.3827, -0.9239, 1.192e-07), (0.3753, -0.9061, -0.1951), (0.3536, -0.8536, -0.3827), (0.3182, -0.7682, -0.5556), (0.2706, -0.6533, -0.7071), (0.2126, -0.5133, -0.8315), (0.1464, -0.3536, -0.9239), (0.07466, -0.1802, -0.9808), (0.03806, -0.1913, 0.9808), (0.07466, -0.3753, 0.9239), (0.1084, -0.5449, 0.8315), (0.1379, -0.6935, 0.7071), (0.1622, -0.8155, 0.5556), (0.1802, -0.9061, 0.3827), (0.1913, -0.9619, 0.1951), (0.1951, -0.9808, 1.192e-07), (0.1913, -0.9619, -0.1951), (0.1802, -0.9061, -0.3827), (0.1622, -0.8155, -0.5556), (0.1379, -0.6935, -0.7071), (0.1084, -0.5449, -0.8315), (0.07466, -0.3753, -0.9239), (0.03806, -0.1913, -0.9808), (2.945e-07, -0.1951, 0.9808), (2.131e-07, -0.3827, 0.9239), (1.648e-07, -0.5556, 0.8315), (1.87e-07, -0.7071, 0.7071), (1.452e-07, -0.8315, 0.5556), (1.499e-07, -0.9239, 0.3827), (1.98e-07, -0.9808, 0.1951), (1.123e-07, -1.0, 1.192e-07), (8.41e-08, -0.9808, -0.1951), (2.725e-07, -0.9239, -0.3827), (1.452e-07, -0.8315, -0.5556), (1.87e-07, -0.7071, -0.7071), (1.648e-07, -0.5556, -0.8315), (2.553e-07, -0.3827, -0.9239), (2.95e-07, -0.1951, -0.9808), (-0.03806, -0.1913, 0.9808), (-0.07466, -0.3753, 0.9239), (-0.1084, -0.5449, 0.8315), (-0.1379, -0.6935, 0.7071), (-0.1622, -0.8155, 0.5556), (-0.1802, -0.9061, 0.3827), (-0.1913, -0.9619, 0.1951), (-0.1951, -0.9808, 1.192e-07), (-0.1913, -0.9619, -0.1951), (-0.1802, -0.9061, -0.3827), (-0.1622, -0.8155, -0.5556), (-0.1379, -0.6935, -0.7071), (-0.1084, -0.5449, -0.8315), (-0.07466, -0.3753, -0.9239), (-0.03806, -0.1913, -0.9808), (-0.07466, -0.1802, 0.9808), (-0.1464, -0.3536, 0.9239), (-0.2126, -0.5133, 0.8315), (-0.2706, -0.6533, 0.7071), (-0.3182, -0.7682, 0.5556), (-0.3536, -0.8536, 0.3827), (-0.3753, -0.9061, 0.1951), (-0.3827, -0.9239, 1.192e-07), (-0.3753, -0.9061, -0.1951), (-0.3536, -0.8536, -0.3827), (-0.3182, -0.7682, -0.5556), (-0.2706, -0.6533, -0.7071), (-0.2126, -0.5133, -0.8315), (-0.1464, -0.3536, -0.9239), (-0.07466, -0.1802, -0.9808), (-0.1084, -0.1622, 0.9808), (-0.2126, -0.3182, 0.9239), (-0.3087, -0.4619, 0.8315), (-0.3928, -0.5879, 0.7071), (-0.4619, -0.6913, 0.5556), (-0.5133, -0.7682, 0.3827), (-0.5449, -0.8155, 0.1951), (-0.5556, -0.8315, 1.192e-07), (-0.5449, -0.8155, -0.1951), (-0.5133, -0.7682, -0.3827), (-0.4619, -0.6913, -0.5556), (-0.3928, -0.5879, -0.7071), (-0.3087, -0.4619, -0.8315), (-0.2126, -0.3182, -0.9239), (-0.1084, -0.1622, -0.9808), (9.544e-08, -2.304e-07, 1.0), (-0.1379, -0.1379, 0.9808), (-0.2706, -0.2706, 0.9239), (-0.3928, -0.3928, 0.8315), (-0.5, -0.5, 0.7071), (-0.5879, -0.5879, 0.5556), (-0.6533, -0.6533, 0.3827), (-0.6935, -0.6935, 0.1951), (-0.7071, -0.7071, 1.192e-07), (-0.6935, -0.6935, -0.1951), (-0.6533, -0.6533, -0.3827), (-0.5879, -0.5879, -0.5556), (-0.5, -0.5, -0.7071), (-0.3928, -0.3928, -0.8315), (-0.2706, -0.2706, -0.9239), (-0.1379, -0.1379, -0.9808), (-0.1622, -0.1084, 0.9808), (-0.3182, -0.2126, 0.9239), (-0.4619, -0.3087, 0.8315), (-0.5879, -0.3928, 0.7071), (-0.6913, -0.4619, 0.5556), (-0.7682, -0.5133, 0.3827), (-0.8155, -0.5449, 0.1951), (-0.8315, -0.5556, 1.192e-07), (-0.8155, -0.5449, -0.1951), (-0.7682, -0.5133, -0.3827), (-0.6913, -0.4619, -0.5556), (-0.5879, -0.3928, -0.7071), (-0.4619, -0.3087, -0.8315), (-0.3182, -0.2126, -0.9239), (-0.1622, -0.1084, -0.9808), (-0.1802, -0.07466, 0.9808), (-0.3536, -0.1464, 0.9239), (-0.5133, -0.2126, 0.8315), (-0.6533, -0.2706, 0.7071), (-0.7682, -0.3182, 0.5556), (-0.8536, -0.3536, 0.3827), (-0.9061, -0.3753, 0.1951), (-0.9239, -0.3827, 1.192e-07), (-0.9061, -0.3753, -0.1951), (-0.8536, -0.3536, -0.3827), (-0.7682, -0.3182, -0.5556), (-0.6533, -0.2706, -0.7071), (-0.5133, -0.2126, -0.8315), (-0.3536, -0.1464, -0.9239), (-0.1802, -0.07466, -0.9808), (-0.1913, -0.03806, 0.9808), (-0.3753, -0.07466, 0.9239), (-0.5449, -0.1084, 0.8315), (-0.6935, -0.1379, 0.7071), (-0.8155, -0.1622, 0.5556), (-0.9061, -0.1802, 0.3827), (-0.9619, -0.1913, 0.1951), (-0.9808, -0.1951, 1.192e-07), (-0.9619, -0.1913, -0.1951), (-0.9061, -0.1802, -0.3827), (-0.8155, -0.1622, -0.5556), (-0.6935, -0.1379, -0.7071), (-0.5449, -0.1084, -0.8315), (-0.3753, -0.07466, -0.9239), (-0.1913, -0.03806, -0.9808)], [], [(0, 12, 13, 1), (1, 13, 14, 2), (2, 14, 15, 3), (3, 15, 16, 4), (4, 16, 17, 5), (5, 17, 18, 6), (6, 18, 19, 7), (7, 19, 20, 8), (8, 20, 21, 9), (9, 21, 22, 10), (10, 22, 23, 11), (0, 11, 23, 12), (12, 24, 25, 13), (13, 25, 26, 14), (14, 26, 27, 15), (15, 27, 28, 16), (16, 28, 29, 17), (17, 29, 30, 18), (18, 30, 31, 19), (19, 31, 32, 20), (20, 32, 33, 21), (21, 33, 34, 22), (22, 34, 35, 23), (23, 35, 24, 12), (24, 36, 37, 25), (25, 37, 38, 26), (26, 38, 39, 27), (27, 39, 40, 28), (28, 40, 41, 29), (29, 41, 42, 30), (30, 42, 43, 31), (31, 43, 44, 32), (32, 44, 45, 33), (33, 45, 46, 34), (34, 46, 47, 35), (35, 47, 36, 24), (36, 48, 49, 37), (37, 49, 50, 38), (38, 50, 51, 39), (39, 51, 52, 40), (40, 52, 53, 41), (41, 53, 54, 42), (42, 54, 55, 43), (43, 55, 56, 44), (44, 56, 57, 45), (45, 57, 58, 46), (46, 58, 59, 47), (47, 59, 48, 36), (48, 60, 61, 49), (49, 61, 62, 50), (50, 62, 63, 51), (51, 63, 64, 52), (52, 64, 65, 53), (53, 65, 66, 54), (54, 66, 67, 55), (55, 67, 68, 56), (56, 68, 69, 57), (57, 69, 70, 58), (58, 70, 71, 59), (59, 71, 60, 48), (60, 72, 73, 61), (61, 73, 74, 62), (62, 74, 75, 63), (63, 75, 76, 64), (64, 76, 77, 65), (65, 77, 78, 66), (66, 78, 79, 67), (67, 79, 80, 68), (68, 80, 81, 69), (69, 81, 82, 70), (70, 82, 83, 71), (71, 83, 72, 60), (72, 84, 85, 73), (73, 85, 86, 74), (74, 86, 87, 75), (75, 87, 88, 76), (76, 88, 89, 77), (77, 89, 90, 78), (78, 90, 91, 79), (79, 91, 92, 80), (80, 92, 93, 81), (81, 93, 94, 82), (82, 94, 95, 83), (83, 95, 84, 72), (84, 96, 97, 85), (85, 97, 98, 86), (86, 98, 99, 87), (87, 99, 100, 88), (88, 100, 101, 89), (89, 101, 102, 90), (90, 102, 103, 91), (91, 103, 104, 92), (92, 104, 105, 93), (93, 105, 106, 94), (94, 106, 107, 95), (95, 107, 96, 84), (96, 108, 109, 97), (97, 109, 110, 98), (98, 110, 111, 99), (99, 111, 112, 100), (100, 112, 113, 101), (101, 113, 114, 102), (102, 114, 115, 103), (103, 115, 116, 104), (104, 116, 117, 105), (105, 117, 118, 106), (106, 118, 119, 107), (107, 119, 108, 96), (108, 120, 121, 109), (109, 121, 122, 110), (110, 122, 123, 111), (111, 123, 124, 112), (112, 124, 125, 113), (113, 125, 126, 114), (114, 126, 127, 115), (115, 127, 128, 116), (116, 128, 129, 117), (117, 129, 130, 118), (118, 130, 131, 119), (119, 131, 120, 108), (120, 132, 133, 121), (121, 133, 134, 122), (122, 134, 135, 123), (123, 135, 136, 124), (124, 136, 137, 125), (125, 137, 138, 126), (126, 138, 139, 127), (127, 139, 140, 128), (128, 140, 141, 129), (129, 141, 142, 130), (130, 142, 143, 131), (131, 143, 132, 120), (132, 144, 145, 133), (133, 145, 146, 134), (134, 146, 147, 135), (135, 147, 148, 136), (136, 148, 149, 137), (137, 149, 150, 138), (138, 150, 151, 139), (139, 151, 152, 140), (140, 152, 153, 141), (141, 153, 154, 142), (142, 154, 155, 143), (143, 155, 144, 132), (144, 156, 157, 145), (145, 157, 158, 146), (146, 158, 159, 147), (147, 159, 160, 148), (148, 160, 161, 149), (149, 161, 162, 150), (150, 162, 163, 151), (151, 163, 164, 152), (152, 164, 165, 153), (153, 165, 166, 154), (154, 166, 167, 155), (155, 167, 156, 144), (156, 168, 169, 157), (157, 169, 170, 158), (158, 170, 171, 159), (159, 171, 172, 160), (160, 172, 173, 161), (161, 173, 174, 162), (162, 174, 175, 163), (163, 175, 176, 164), (164, 176, 177, 165), (165, 177, 178, 166), (166, 178, 179, 167), (167, 179, 168, 156), (168, 180, 181, 169), (169, 181, 182, 170), (170, 182, 183, 171), (171, 183, 184, 172), (172, 184, 185, 173), (173, 185, 186, 174), (174, 186, 187, 175), (175, 187, 188, 176), (176, 188, 189, 177), (177, 189, 190, 178), (178, 190, 191, 179), (179, 191, 180, 168), (180, 192, 193, 181), (181, 193, 194, 182), (182, 194, 195, 183), (183, 195, 196, 184), (184, 196, 197, 185), (185, 197, 198, 186), (186, 198, 199, 187), (187, 199, 200, 188), (188, 200, 201, 189), (189, 201, 202, 190), (190, 202, 203, 191), (191, 203, 192, 180), (192, 204, 205, 193), (193, 205, 206, 194), (194, 206, 207, 195), (195, 207, 208, 196), (196, 208, 209, 197), (197, 209, 210, 198), (198, 210, 211, 199), (199, 211, 212, 200), (200, 212, 213, 201), (201, 213, 214, 202), (202, 214, 215, 203), (203, 215, 204, 192), (204, 216, 217, 205), (205, 217, 218, 206), (206, 218, 219, 207), (207, 219, 220, 208), (208, 220, 221, 209), (209, 221, 222, 210), (210, 222, 223, 211), (211, 223, 224, 212), (212, 224, 225, 213), (213, 225, 226, 214), (214, 226, 227, 215), (215, 227, 216, 204), (216, 228, 229, 217), (217, 229, 230, 218), (218, 230, 231, 219), (219, 231, 232, 220), (220, 232, 233, 221), (221, 233, 234, 222), (222, 234, 235, 223), (223, 235, 236, 224), (224, 236, 237, 225), (225, 237, 238, 226), (226, 238, 239, 227), (227, 239, 228, 216), (228, 240, 241, 229), (229, 241, 242, 230), (230, 242, 243, 231), (231, 243, 244, 232), (232, 244, 245, 233), (233, 245, 246, 234), (234, 246, 247, 235), (235, 247, 248, 236), (236, 248, 249, 237), (237, 249, 250, 238), (238, 250, 251, 239), (239, 251, 240, 228), (240, 252, 253, 241), (241, 253, 254, 242), (242, 254, 255, 243), (243, 255, 256, 244), (244, 256, 257, 245), (245, 257, 258, 246), (246, 258, 259, 247), (247, 259, 260, 248), (248, 260, 261, 249), (249, 261, 262, 250), (250, 262, 263, 251), (251, 263, 252, 240), (252, 264, 265, 253), (253, 265, 266, 254), (254, 266, 267, 255), (255, 267, 268, 256), (256, 268, 269, 257), (257, 269, 270, 258), (258, 270, 271, 259), (259, 271, 272, 260), (260, 272, 273, 261), (261, 273, 274, 262), (262, 274, 275, 263), (263, 275, 264, 252), (264, 276, 277, 265), (265, 277, 278, 266), (266, 278, 279, 267), (267, 279, 280, 268), (268, 280, 281, 269), (269, 281, 282, 270), (270, 282, 283, 271), (271, 283, 284, 272), (272, 284, 285, 273), (273, 285, 286, 274), (274, 286, 287, 275), (275, 287, 276, 264), (276, 288, 289, 277), (277, 289, 290, 278), (278, 290, 291, 279), (279, 291, 292, 280), (280, 292, 293, 281), (281, 293, 294, 282), (282, 294, 295, 283), (283, 295, 296, 284), (284, 296, 297, 285), (285, 297, 298, 286), (286, 298, 299, 287), (287, 299, 288, 276), (288, 300, 301, 289), (289, 301, 302, 290), (290, 302, 303, 291), (291, 303, 304, 292), (292, 304, 305, 293), (293, 305, 306, 294), (294, 306, 307, 295), (295, 307, 308, 296), (296, 308, 309, 297), (297, 309, 310, 298), (298, 310, 311, 299), (299, 311, 300, 288), (300, 312, 313, 301), (301, 313, 314, 302), (302, 314, 315, 303), (303, 315, 316, 304), (304, 316, 317, 305), (305, 317, 318, 306), (306, 318, 319, 307), (307, 319, 320, 308), (308, 320, 321, 309), (309, 321, 322, 310), (310, 322, 323, 311), (311, 323, 312, 300), (312, 324, 325, 313), (313, 325, 326, 314), (314, 326, 327, 315), (315, 327, 328, 316), (316, 328, 329, 317), (317, 329, 330, 318), (318, 330, 331, 319), (319, 331, 332, 320), (320, 332, 333, 321), (321, 333, 334, 322), (322, 334, 335, 323), (323, 335, 324, 312), (324, 336, 337, 325), (325, 337, 338, 326), (326, 338, 339, 327), (327, 339, 340, 328), (328, 340, 341, 329), (329, 341, 342, 330), (330, 342, 343, 331), (331, 343, 344, 332), (332, 344, 345, 333), (333, 345, 346, 334), (334, 346, 347, 335), (335, 347, 336, 324), (336, 348, 349, 337), (337, 349, 350, 338), (338, 350, 351, 339), (339, 351, 352, 340), (340, 352, 353, 341), (341, 353, 354, 342), (342, 354, 355, 343), (343, 355, 356, 344), (344, 356, 357, 345), (345, 357, 358, 346), (346, 358, 359, 347), (347, 359, 348, 336), (348, 360, 361, 349), (349, 361, 362, 350), (350, 362, 363, 351), (351, 363, 364, 352), (352, 364, 365, 353), (353, 365, 366, 354), (354, 366, 367, 355), (355, 367, 368, 356), (356, 368, 369, 357), (357, 369, 370, 358), (358, 370, 371, 359), (359, 371, 360, 348), (360, 372, 373, 361), (361, 373, 374, 362), (362, 374, 375, 363), (363, 375, 376, 364), (364, 376, 377, 365), (365, 377, 378, 366), (366, 378, 379, 367), (367, 379, 380, 368), (368, 380, 381, 369), (369, 381, 382, 370), (370, 382, 383, 371), (371, 383, 372, 360), (372, 384, 385, 373), (373, 385, 386, 374), (374, 386, 387, 375), (375, 387, 388, 376), (376, 388, 389, 377), (377, 389, 390, 378), (378, 390, 391, 379), (379, 391, 392, 380), (380, 392, 393, 381), (381, 393, 394, 382), (382, 394, 395, 383), (383, 395, 384, 372), (384, 396, 397, 385), (385, 397, 398, 386), (386, 398, 399, 387), (387, 399, 400, 388), (388, 400, 401, 389), (389, 401, 402, 390), (390, 402, 403, 391), (391, 403, 404, 392), (392, 404, 405, 393), (393, 405, 406, 394), (394, 406, 407, 395), (395, 407, 396, 384), (396, 408, 409, 397), (397, 409, 410, 398), (398, 410, 411, 399), (399, 411, 412, 400), (400, 412, 413, 401), (401, 413, 414, 402), (402, 414, 415, 403), (403, 415, 416, 404), (404, 416, 417, 405), (405, 417, 418, 406), (406, 418, 419, 407), (407, 419, 408, 396), (408, 420, 421, 409), (409, 421, 422, 410), (410, 422, 423, 411), (411, 423, 424, 412), (412, 424, 425, 413), (413, 425, 426, 414), (414, 426, 427, 415), (415, 427, 428, 416), (416, 428, 429, 417), (417, 429, 430, 418), (418, 430, 431, 419), (419, 431, 420, 408), (420, 432, 433, 421), (421, 433, 434, 422), (422, 434, 435, 423), (423, 435, 436, 424), (424, 436, 437, 425), (425, 437, 438, 426), (426, 438, 439, 427), (427, 439, 440, 428), (428, 440, 441, 429), (429, 441, 442, 430), (430, 442, 443, 431), (431, 443, 432, 420), (432, 444, 445, 433), (433, 445, 446, 434), (434, 446, 447, 435), (435, 447, 448, 436), (436, 448, 449, 437), (437, 449, 450, 438), (438, 450, 451, 439), (439, 451, 452, 440), (440, 452, 453, 441), (441, 453, 454, 442), (442, 454, 455, 443), (443, 455, 444, 432), (444, 456, 457, 445), (445, 457, 458, 446), (446, 458, 459, 447), (447, 459, 460, 448), (448, 460, 461, 449), (449, 461, 462, 450), (450, 462, 463, 451), (451, 463, 464, 452), (452, 464, 465, 453), (453, 465, 466, 454), (454, 466, 467, 455), (455, 467, 456, 444), (456, 468, 469, 457), (457, 469, 470, 458), (458, 470, 471, 459), (459, 471, 472, 460), (460, 472, 473, 461), (461, 473, 474, 462), (462, 474, 475, 463), (463, 475, 476, 464), (464, 476, 477, 465), (465, 477, 478, 466), (466, 478, 479, 467), (467, 479, 468, 456), (468, 480, 481, 469), (469, 481, 482, 470), (470, 482, 483, 471), (471, 483, 484, 472), (472, 484, 485, 473), (473, 485, 486, 474), (474, 486, 487, 475), (475, 487, 488, 476), (476, 488, 489, 477), (477, 489, 490, 478), (478, 490, 491, 479), (479, 491, 480, 468), (480, 492, 493, 481), (481, 493, 494, 482), (482, 494, 495, 483), (483, 495, 496, 484), (484, 496, 497, 485), (485, 497, 498, 486), (486, 498, 499, 487), (487, 499, 500, 488), (488, 500, 501, 489), (489, 501, 502, 490), (490, 502, 503, 491), (491, 503, 492, 480), (492, 504, 505, 493), (493, 505, 506, 494), (494, 506, 507, 495), (495, 507, 508, 496), (496, 508, 509, 497), (497, 509, 510, 498), (498, 510, 511, 499), (499, 511, 512, 500), (500, 512, 513, 501), (501, 513, 514, 502), (502, 514, 515, 503), (503, 515, 504, 492), (504, 516, 517, 505), (505, 517, 518, 506), (506, 518, 519, 507), (507, 519, 520, 508), (508, 520, 521, 509), (509, 521, 522, 510), (510, 522, 523, 511), (511, 523, 524, 512), (512, 524, 525, 513), (513, 525, 526, 514), (514, 526, 527, 515), (515, 527, 516, 504), (516, 528, 529, 517), (517, 529, 530, 518), (518, 530, 531, 519), (519, 531, 532, 520), (520, 532, 533, 521), (521, 533, 534, 522), (522, 534, 535, 523), (523, 535, 536, 524), (524, 536, 537, 525), (525, 537, 538, 526), (526, 538, 539, 527), (527, 539, 528, 516), (528, 540, 541, 529), (529, 541, 542, 530), (530, 542, 543, 531), (531, 543, 544, 532), (532, 544, 545, 533), (533, 545, 546, 534), (534, 546, 547, 535), (535, 547, 548, 536), (536, 548, 549, 537), (537, 549, 550, 538), (538, 550, 551, 539), (539, 551, 540, 528), (540, 552, 553, 541), (541, 553, 554, 542), (542, 554, 555, 543), (543, 555, 556, 544), (544, 556, 557, 545), (545, 557, 558, 546), (546, 558, 559, 547), (547, 559, 560, 548), (548, 560, 561, 549), (549, 561, 562, 550), (550, 562, 563, 551), (551, 563, 552, 540), (552, 564, 565, 553), (553, 565, 566, 554), (554, 566, 567, 555), (555, 567, 568, 556), (556, 568, 569, 557), (557, 569, 570, 558), (558, 570, 571, 559), (559, 571, 572, 560), (560, 572, 573, 561), (561, 573, 574, 562), (562, 574, 575, 563), (563, 575, 564, 552), (564, 0, 1, 565), (565, 1, 2, 566), (566, 2, 3, 567), (567, 3, 4, 568), (568, 4, 5, 569), (569, 5, 6, 570), (570, 6, 7, 571), (571, 7, 8, 572), (572, 8, 9, 573), (573, 9, 10, 574), (574, 10, 11, 575), (575, 11, 0, 564), (583, 582, 598, 599), (578, 577, 593, 594), (589, 588, 604, 605), (584, 583, 599, 600), (579, 578, 594, 595), (590, 589, 605, 606), (585, 584, 600, 601), (580, 579, 595, 596), (586, 585, 601, 602), (581, 580, 596, 597), (587, 586, 602, 603), (582, 581, 597, 598), (577, 576, 592, 593), (588, 587, 603, 604), (604, 603, 618, 619), (599, 598, 613, 614), (594, 593, 608, 609), (605, 604, 619, 620), (600, 599, 614, 615), (595, 594, 609, 610), (606, 605, 620, 621), (601, 600, 615, 616), (596, 595, 610, 611), (602, 601, 616, 617), (597, 596, 611, 612), (603, 602, 617, 618), (598, 597, 612, 613), (593, 592, 607, 608), (618, 617, 632, 633), (613, 612, 627, 628), (608, 607, 622, 623), (619, 618, 633, 634), (614, 613, 628, 629), (609, 608, 623, 624), (620, 619, 634, 635), (615, 614, 629, 630), (610, 609, 624, 625), (621, 620, 635, 636), (616, 615, 630, 631), (611, 610, 625, 626), (617, 616, 631, 632), (612, 611, 626, 627), (632, 631, 646, 647), (627, 626, 641, 642), (633, 632, 647, 648), (628, 627, 642, 643), (623, 622, 637, 638), (634, 633, 648, 649), (629, 628, 643, 644), (624, 623, 638, 639), (635, 634, 649, 650), (630, 629, 644, 645), (625, 624, 639, 640), (636, 635, 650, 651), (631, 630, 645, 646), (626, 625, 640, 641), (640, 639, 654, 655), (651, 650, 665, 666), (646, 645, 660, 661), (641, 640, 655, 656), (647, 646, 661, 662), (642, 641, 656, 657), (648, 647, 662, 663), (643, 642, 657, 658), (638, 637, 652, 653), (649, 648, 663, 664), (644, 643, 658, 659), (639, 638, 653, 654), (650, 649, 664, 665), (645, 644, 659, 660), (659, 658, 673, 674), (654, 653, 668, 669), (665, 664, 679, 680), (660, 659, 674, 675), (655, 654, 669, 670), (666, 665, 680, 681), (661, 660, 675, 676), (656, 655, 670, 671), (662, 661, 676, 677), (657, 656, 671, 672), (663, 662, 677, 678), (658, 657, 672, 673), (653, 652, 667, 668), (664, 663, 678, 679), (678, 677, 692, 693), (673, 672, 687, 688), (668, 667, 682, 683), (679, 678, 693, 694), (674, 673, 688, 689), (669, 668, 683, 684), (680, 679, 694, 695), (675, 674, 689, 690), (670, 669, 684, 685), (681, 680, 695, 696), (676, 675, 690, 691), (671, 670, 685, 686), (677, 676, 691, 692), (672, 671, 686, 687), (692, 691, 706, 707), (687, 686, 701, 702), (693, 692, 707, 708), (688, 687, 702, 703), (683, 682, 697, 698), (694, 693, 708, 709), (689, 688, 703, 704), (684, 683, 698, 699), (695, 694, 709, 710), (690, 689, 704, 705), (685, 684, 699, 700), (696, 695, 710, 711), (691, 690, 705, 706), (686, 685, 700, 701), (700, 699, 714, 715), (711, 710, 725, 726), (706, 705, 720, 721), (701, 700, 715, 716), (707, 706, 721, 722), (702, 701, 716, 717), (708, 707, 722, 723), (703, 702, 717, 718), (698, 697, 712, 713), (709, 708, 723, 724), (704, 703, 718, 719), (699, 698, 713, 714), (710, 709, 724, 725), (705, 704, 719, 720), (719, 718, 733, 734), (714, 713, 728, 729), (725, 724, 739, 740), (720, 719, 734, 735), (715, 714, 729, 730), (726, 725, 740, 741), (721, 720, 735, 736), (716, 715, 730, 731), (722, 721, 736, 737), (717, 716, 731, 732), (723, 722, 737, 738), (718, 717, 732, 733), (713, 712, 727, 728), (724, 723, 738, 739), (738, 737, 752, 753), (733, 732, 747, 748), (728, 727, 742, 743), (739, 738, 753, 754), (734, 733, 748, 749), (729, 728, 743, 744), (740, 739, 754, 755), (735, 734, 749, 750), (730, 729, 744, 745), (741, 740, 755, 756), (736, 735, 750, 751), (731, 730, 745, 746), (737, 736, 751, 752), (732, 731, 746, 747), (752, 751, 766, 767), (747, 746, 761, 762), (753, 752, 767, 768), (748, 747, 762, 763), (743, 742, 757, 758), (754, 753, 768, 769), (749, 748, 763, 764), (744, 743, 758, 759), (755, 754, 769, 770), (750, 749, 764, 765), (745, 744, 759, 760), (756, 755, 770, 771), (751, 750, 765, 766), (746, 745, 760, 761), (771, 770, 785, 786), (766, 765, 780, 781), (761, 760, 775, 776), (767, 766, 781, 782), (762, 761, 776, 777), (768, 767, 782, 783), (763, 762, 777, 778), (758, 757, 772, 773), (769, 768, 783, 784), (764, 763, 778, 779), (759, 758, 773, 774), (770, 769, 784, 785), (765, 764, 779, 780), (760, 759, 774, 775), (774, 773, 788, 789), (785, 784, 799, 800), (780, 779, 794, 795), (775, 774, 789, 790), (786, 785, 800, 801), (781, 780, 795, 796), (776, 775, 790, 791), (782, 781, 796, 797), (777, 776, 791, 792), (783, 782, 797, 798), (778, 777, 792, 793), (773, 772, 787, 788), (784, 783, 798, 799), (779, 778, 793, 794), (793, 792, 807, 808), (788, 787, 802, 803), (799, 798, 813, 814), (794, 793, 808, 809), (789, 788, 803, 804), (800, 799, 814, 815), (795, 794, 809, 810), (790, 789, 804, 805), (801, 800, 815, 816), (796, 795, 810, 811), (791, 790, 805, 806), (797, 796, 811, 812), (792, 791, 806, 807), (798, 797, 812, 813), (812, 811, 826, 827), (807, 806, 821, 822), (813, 812, 827, 828), (808, 807, 822, 823), (803, 802, 817, 818), (814, 813, 828, 829), (809, 808, 823, 824), (804, 803, 818, 819), (815, 814, 829, 830), (810, 809, 824, 825), (805, 804, 819, 820), (816, 815, 830, 831), (811, 810, 825, 826), (806, 805, 820, 821), (831, 830, 845, 846), (826, 825, 840, 841), (821, 820, 835, 836), (827, 826, 841, 842), (822, 821, 836, 837), (828, 827, 842, 843), (823, 822, 837, 838), (818, 817, 832, 833), (829, 828, 843, 844), (824, 823, 838, 839), (819, 818, 833, 834), (830, 829, 844, 845), (825, 824, 839, 840), (820, 819, 834, 835), (834, 833, 848, 849), (845, 844, 859, 860), (840, 839, 854, 855), (835, 834, 849, 850), (846, 845, 860, 861), (841, 840, 855, 856), (836, 835, 850, 851), (842, 841, 856, 857), (837, 836, 851, 852), (843, 842, 857, 858), (838, 837, 852, 853), (833, 832, 847, 848), (844, 843, 858, 859), (839, 838, 853, 854), (853, 852, 867, 868), (848, 847, 862, 863), (859, 858, 873, 874), (854, 853, 868, 869), (849, 848, 863, 864), (860, 859, 874, 875), (855, 854, 869, 870), (850, 849, 864, 865), (861, 860, 875, 876), (856, 855, 870, 871), (851, 850, 865, 866), (857, 856, 871, 872), (852, 851, 866, 867), (858, 857, 872, 873), (872, 871, 886, 887), (867, 866, 881, 882), (873, 872, 887, 888), (868, 867, 882, 883), (863, 862, 877, 878), (874, 873, 888, 889), (869, 868, 883, 884), (864, 863, 878, 879), (875, 874, 889, 890), (870, 869, 884, 885), (865, 864, 879, 880), (876, 875, 890, 891), (871, 870, 885, 886), (866, 865, 880, 881), (891, 890, 905, 906), (886, 885, 900, 901), (881, 880, 895, 896), (887, 886, 901, 902), (882, 881, 896, 897), (888, 887, 902, 903), (883, 882, 897, 898), (878, 877, 892, 893), (889, 888, 903, 904), (884, 883, 898, 899), (879, 878, 893, 894), (890, 889, 904, 905), (885, 884, 899, 900), (880, 879, 894, 895), (905, 904, 919, 920), (900, 899, 914, 915), (895, 894, 909, 910), (906, 905, 920, 921), (901, 900, 915, 916), (896, 895, 910, 911), (902, 901, 916, 917), (897, 896, 911, 912), (903, 902, 917, 918), (898, 897, 912, 913), (893, 892, 907, 908), (904, 903, 918, 919), (899, 898, 913, 914), (894, 893, 908, 909), (908, 907, 922, 923), (919, 918, 933, 934), (914, 913, 928, 929), (909, 908, 923, 924), (920, 919, 934, 935), (915, 914, 929, 930), (910, 909, 924, 925), (921, 920, 935, 936), (916, 915, 930, 931), (911, 910, 925, 926), (917, 916, 931, 932), (912, 911, 926, 927), (918, 917, 932, 933), (913, 912, 927, 928), (927, 926, 941, 942), (933, 932, 947, 948), (928, 927, 942, 943), (923, 922, 937, 938), (934, 933, 948, 949), (929, 928, 943, 944), (924, 923, 938, 939), (935, 934, 949, 950), (930, 929, 944, 945), (925, 924, 939, 940), (936, 935, 950, 951), (931, 930, 945, 946), (926, 925, 940, 941), (932, 931, 946, 947), (946, 945, 960, 961), (941, 940, 955, 956), (947, 946, 961, 962), (942, 941, 956, 957), (948, 947, 962, 963), (943, 942, 957, 958), (938, 937, 952, 953), (949, 948, 963, 964), (944, 943, 958, 959), (939, 938, 953, 954), (950, 949, 964, 965), (945, 944, 959, 960), (940, 939, 954, 955), (951, 950, 965, 966), (965, 964, 979, 980), (960, 959, 974, 975), (955, 954, 969, 970), (966, 965, 980, 981), (961, 960, 975, 976), (956, 955, 970, 971), (962, 961, 976, 977), (957, 956, 971, 972), (963, 962, 977, 978), (958, 957, 972, 973), (953, 952, 967, 968), (964, 963, 978, 979), (959, 958, 973, 974), (954, 953, 968, 969), (968, 967, 982, 983), (979, 978, 993, 994), (974, 973, 988, 989), (969, 968, 983, 984), (980, 979, 994, 995), (975, 974, 989, 990), (970, 969, 984, 985), (981, 980, 995, 996), (976, 975, 990, 991), (971, 970, 985, 986), (977, 976, 991, 992), (972, 971, 986, 987), (978, 977, 992, 993), (973, 972, 987, 988), (987, 986, 1002, 1003), (993, 992, 1008, 1009), (988, 987, 1003, 1004), (983, 982, 998, 999), (994, 993, 1009, 1010), (989, 988, 1004, 1005), (984, 983, 999, 1000), (995, 994, 1010, 1011), (990, 989, 1005, 1006), (985, 984, 1000, 1001), (996, 995, 1011, 1012), (991, 990, 1006, 1007), (986, 985, 1001, 1002), (992, 991, 1007, 1008), (1007, 1006, 1021, 1022), (1002, 1001, 1016, 1017), (1008, 1007, 1022, 1023), (1003, 1002, 1017, 1018), (1009, 1008, 1023, 1024), (1004, 1003, 1018, 1019), (999, 998, 1013, 1014), (1010, 1009, 1024, 1025), (1005, 1004, 1019, 1020), (1000, 999, 1014, 1015), (1011, 1010, 1025, 1026), (1006, 1005, 1020, 1021), (1001, 1000, 1015, 1016), (1012, 1011, 1026, 1027), (1026, 1025, 1040, 1041), (1021, 1020, 1035, 1036), (1016, 1015, 1030, 1031), (1027, 1026, 1041, 1042), (1022, 1021, 1036, 1037), (1017, 1016, 1031, 1032), (1023, 1022, 1037, 1038), (1018, 1017, 1032, 1033), (1024, 1023, 1038, 1039), (1019, 1018, 1033, 1034), (1014, 1013, 1028, 1029), (1025, 1024, 1039, 1040), (1020, 1019, 1034, 1035), (1015, 1014, 1029, 1030), (1040, 1039, 1054, 1055), (1035, 1034, 1049, 1050), (1030, 1029, 1044, 1045), (1041, 1040, 1055, 1056), (1036, 1035, 1050, 1051), (1031, 1030, 1045, 1046), (1042, 1041, 1056, 1057), (1037, 1036, 1051, 1052), (1032, 1031, 1046, 1047), (1038, 1037, 1052, 1053), (1033, 1032, 1047, 1048), (1039, 1038, 1053, 1054), (1034, 1033, 1048, 1049), (1029, 1028, 1043, 1044), (591, 590, 606), (576, 997, 592), (591, 606, 621), (592, 997, 607), (591, 621, 636), (607, 997, 622), (591, 636, 651), (622, 997, 637), (591, 651, 666), (637, 997, 652), (591, 666, 681), (652, 997, 667), (591, 681, 696), (667, 997, 682), (591, 696, 711), (682, 997, 697), (591, 711, 726), (697, 997, 712), (591, 726, 741), (712, 997, 727), (591, 741, 756), (727, 997, 742), (591, 756, 771), (742, 997, 757), (591, 771, 786), (757, 997, 772), (591, 786, 801), (772, 997, 787), (591, 801, 816), (787, 997, 802), (802, 997, 817), (591, 816, 831), (591, 831, 846), (817, 997, 832), (591, 846, 861), (832, 997, 847), (591, 861, 876), (847, 997, 862), (862, 997, 877), (591, 876, 891), (591, 891, 906), (877, 997, 892), (591, 906, 921), (892, 997, 907), (591, 921, 936), (907, 997, 922), (922, 997, 937), (591, 936, 951), (591, 951, 966), (937, 997, 952), (591, 966, 981), (952, 997, 967), (591, 981, 996), (967, 997, 982), (982, 997, 998), (591, 996, 1012), (591, 1012, 1027), (998, 997, 1013), (591, 1027, 1042), (1013, 997, 1028), (591, 1042, 1057), (1028, 997, 1043), (1043, 997, 576), (1054, 1053, 586, 587), (1049, 1048, 581, 582), (1044, 1043, 576, 577), (1055, 1054, 587, 588), (1050, 1049, 582, 583), (1045, 1044, 577, 578), (1056, 1055, 588, 589), (1051, 1050, 583, 584), (1046, 1045, 578, 579), (1057, 1056, 589, 590), (1052, 1051, 584, 585), (1047, 1046, 579, 580), (591, 1057, 590), (1053, 1052, 585, 586), (1048, 1047, 580, 581)])
me_esfera.polygons.foreach_set('use_smooth', [True] * 1088)
me_esfera.polygons.foreach_set('material_index', [1, 1, 1, 1, 1, 1, 1, 1, 1, 1, 1, 1, 1, 1, 1, 1, 1, 1, 1, 1, 1, 1, 1, 1, 1, 1, 1, 1, 1, 1, 1, 1, 1, 1, 1, 1, 1, 1, 1, 1, 1, 1, 1, 1, 1, 1, 1, 1, 1, 1, 1, 1, 1, 1, 1, 1, 1, 1, 1, 1, 1, 1, 1, 1, 1, 1, 1, 1, 1, 1, 1, 1, 1, 1, 1, 1, 1, 1, 1, 1, 1, 1, 1, 1, 1, 1, 1, 1, 1, 1, 1, 1, 1, 1, 1, 1, 1, 1, 1, 1, 1, 1, 1, 1, 1, 1, 1, 1, 1, 1, 1, 1, 1, 1, 1, 1, 1, 1, 1, 1, 1, 1, 1, 1, 1, 1, 1, 1, 1, 1, 1, 1, 1, 1, 1, 1, 1, 1, 1, 1, 1, 1, 1, 1, 1, 1, 1, 1, 1, 1, 1, 1, 1, 1, 1, 1, 1, 1, 1, 1, 1, 1, 1, 1, 1, 1, 1, 1, 1, 1, 1, 1, 1, 1, 1, 1, 1, 1, 1, 1, 1, 1, 1, 1, 1, 1, 1, 1, 1, 1, 1, 1, 1, 1, 1, 1, 1, 1, 1, 1, 1, 1, 1, 1, 1, 1, 1, 1, 1, 1, 1, 1, 1, 1, 1, 1, 1, 1, 1, 1, 1, 1, 1, 1, 1, 1, 1, 1, 1, 1, 1, 1, 1, 1, 1, 1, 1, 1, 1, 1, 1, 1, 1, 1, 1, 1, 1, 1, 1, 1, 1, 1, 1, 1, 1, 1, 1, 1, 1, 1, 1, 1, 1, 1, 1, 1, 1, 1, 1, 1, 1, 1, 1, 1, 1, 1, 1, 1, 1, 1, 1, 1, 1, 1, 1, 1, 1, 1, 1, 1, 1, 1, 1, 1, 1, 1, 1, 1, 1, 1, 1, 1, 1, 1, 1, 1, 1, 1, 1, 1, 1, 1, 1, 1, 1, 1, 1, 1, 1, 1, 1, 1, 1, 1, 1, 1, 1, 1, 1, 1, 1, 1, 1, 1, 1, 1, 1, 1, 1, 1, 1, 1, 1, 1, 1, 1, 1, 1, 1, 1, 1, 1, 1, 1, 1, 1, 1, 1, 1, 1, 1, 1, 1, 1, 1, 1, 1, 1, 1, 1, 1, 1, 1, 1, 1, 1, 1, 1, 1, 1, 1, 1, 1, 1, 1, 1, 1, 1, 1, 1, 1, 1, 1, 1, 1, 1, 1, 1, 1, 1, 1, 1, 1, 1, 1, 1, 1, 1, 1, 1, 1, 1, 1, 1, 1, 1, 1, 1, 1, 1, 1, 1, 1, 1, 1, 1, 1, 1, 1, 1, 1, 1, 1, 1, 1, 1, 1, 1, 1, 1, 1, 1, 1, 1, 1, 1, 1, 1, 1, 1, 1, 1, 1, 1, 1, 1, 1, 1, 1, 1, 1, 1, 1, 1, 1, 1, 1, 1, 1, 1, 1, 1, 1, 1, 1, 1, 1, 1, 1, 1, 1, 1, 1, 1, 1, 1, 1, 1, 1, 1, 1, 1, 1, 1, 1, 1, 1, 1, 1, 1, 1, 1, 1, 1, 1, 1, 1, 1, 1, 1, 1, 1, 1, 1, 1, 1, 1, 1, 1, 1, 1, 1, 1, 1, 1, 1, 1, 1, 1, 1, 1, 1, 1, 1, 1, 1, 1, 1, 1, 1, 1, 1, 1, 1, 1, 1, 1, 1, 1, 1, 1, 1, 1, 1, 1, 1, 1, 1, 1, 1, 1, 1, 1, 1, 1, 1, 1, 1, 1, 1, 1, 1, 1, 1, 1, 1, 0, 0, 0, 0, 0, 0, 0, 0, 0, 0, 0, 0, 0, 0, 0, 0, 0, 0, 0, 0, 0, 0, 0, 0, 0, 0, 0, 0, 0, 0, 0, 0, 0, 0, 0, 0, 0, 0, 0, 0, 0, 0, 0, 0, 0, 0, 0, 0, 0, 0, 0, 0, 0, 0, 0, 0, 0, 0, 0, 0, 0, 0, 0, 0, 0, 0, 0, 0, 0, 0, 0, 0, 0, 0, 0, 0, 0, 0, 0, 0, 0, 0, 0, 0, 0, 0, 0, 0, 0, 0, 0, 0, 0, 0, 0, 0, 0, 0, 0, 0, 0, 0, 0, 0, 0, 0, 0, 0, 0, 0, 0, 0, 0, 0, 0, 0, 0, 0, 0, 0, 0, 0, 0, 0, 0, 0, 0, 0, 0, 0, 0, 0, 0, 0, 0, 0, 0, 0, 0, 0, 0, 0, 0, 0, 0, 0, 0, 0, 0, 0, 0, 0, 0, 0, 0, 0, 0, 0, 0, 0, 0, 0, 0, 0, 0, 0, 0, 0, 0, 0, 0, 0, 0, 0, 0, 0, 0, 0, 0, 0, 0, 0, 0, 0, 0, 0, 0, 0, 0, 0, 0, 0, 0, 0, 0, 0, 0, 0, 0, 0, 0, 0, 0, 0, 0, 0, 0, 0, 0, 0, 0, 0, 0, 0, 0, 0, 0, 0, 0, 0, 0, 0, 0, 0, 0, 0, 0, 0, 0, 0, 0, 0, 0, 0, 0, 0, 0, 0, 0, 0, 0, 0, 0, 0, 0, 0, 0, 0, 0, 0, 0, 0, 0, 0, 0, 0, 0, 0, 0, 0, 0, 0, 0, 0, 0, 0, 0, 0, 0, 0, 0, 0, 0, 0, 0, 0, 0, 0, 0, 0, 0, 0, 0, 0, 0, 0, 0, 0, 0, 0, 0, 0, 0, 0, 0, 0, 0, 0, 0, 0, 0, 0, 0, 0, 0, 0, 0, 0, 0, 0, 0, 0, 0, 0, 0, 0, 0, 0, 0, 0, 0, 0, 0, 0, 0, 0, 0, 0, 0, 0, 0, 0, 0, 0, 0, 0, 0, 0, 0, 0, 0, 0, 0, 0, 0, 0, 0, 0, 0, 0, 0, 0, 0, 0, 0, 0, 0, 0, 0, 0, 0, 0, 0, 0, 0, 0, 0, 0, 0, 0, 0, 0, 0, 0, 0, 0, 0, 0, 0, 0, 0, 0, 0, 0, 0, 0, 0, 0, 0, 0, 0, 0, 0, 0, 0, 0, 0, 0, 0, 0, 0, 0, 0, 0, 0, 0, 0, 0, 0, 0, 0, 0, 0, 0, 0, 0, 0, 0, 0, 0, 0, 0, 0, 0, 0, 0, 0, 0, 0, 0, 0, 0, 0, 0, 0, 0, 0, 0, 0, 0, 0, 0, 0, 0, 0, 0, 0, 0, 0, 0, 0, 0, 0, 0, 0, 0, 0, 0, 0, 0, 0, 0, 0, 0, 0, 0, 0, 0, 0, 0, 0, 0, 0, 0, 0, 0, 0, 0, 0, 0, 0, 0, 0, 0, 0, 0, 0, 0, 0, 0, 0, 0, 0, 0, 0, 0, 0, 0, 0, 0, 0, 0, 0, 0, 0, 0, 0, 0, 0, 0, 0, 0])
me_esfera.materials.append(mat_azul)
me_esfera.materials.append(mat_gris)
me_esfera.use_remesh_preserve_volume = False
me_esfera.use_remesh_preserve_attributes = False
me_esfera.use_mirror_vertex_groups = False
me_esfera.update()
me_plano = bpy.data.meshes.new('Plano')
me_plano.from_pydata([(1.0, -5.389, 0.0), (-1.0, -5.389, 0.0), (1.0, 4.164, 0.0), (-1.0, 4.164, 0.0), (1.0, 12.64, 7.49), (-1.0, 12.64, 7.49), (1.0, 3.112, 0.0), (-1.0, 3.112, 0.0), (1.0, -5.188, 0.0), (-1.0, -5.188, 0.0), (-1.0, 12.52, 7.378), (1.0, 12.52, 7.378)], [], [(7, 6, 2, 3), (10, 11, 4, 5), (9, 8, 6, 7), (1, 0, 8, 9), (3, 2, 11, 10)])
me_plano.polygons.foreach_set('use_smooth', [True] * 5)
me_plano.use_remesh_preserve_volume = False
me_plano.use_remesh_preserve_attributes = False
me_plano.use_mirror_vertex_groups = False
me_plano.update()

# ---- objects
ob_esfera = bpy.data.objects.new('Esfera', me_esfera)
ob_lamp = bpy.data.objects.new('Lamp', light_lamp)
ob_camera = bpy.data.objects.new('Camera', cam_camera)
ob_plano = bpy.data.objects.new('Plano', me_plano)

# ---- transforms, parenting, visibility, modifiers, constraints
ob_esfera.location = (0.0, 0.0, 1.0)
ob_esfera.lineart.crease_threshold = 0.0
_m = ob_esfera.modifiers.new('Subsurf', 'SUBSURF')
_m.uv_smooth = 'PRESERVE_CORNERS'
_m.quality = 2
_m.levels = 2
_m.show_only_control_edges = False
ob_lamp.location = (-1.694, -6.333, 5.904)
ob_lamp.rotation_euler = (0.6503, 0.05522, 1.866)
ob_lamp.lock_rotations_4d = False
ob_lamp.empty_display_type = 'ARROWS'
ob_lamp.color = (0.0, 0.0, 0.0, 0.0)
ob_lamp.lineart.crease_threshold = 0.0
ob_camera.location = (8.627, -8.02, 6.738)
ob_camera.rotation_euler = (1.109, 0.01082, 0.8149)
ob_camera.lock_rotations_4d = False
ob_camera.empty_display_type = 'ARROWS'
ob_camera.color = (0.0, 0.0, 0.0, 0.0)
ob_camera.display_type = 'WIRE'
ob_camera.lineart.crease_threshold = 0.0
ob_plano.location = (0.0, 0.0, 0.0)
ob_plano.rotation_euler = (0.0, -0.0, 0.8269)
ob_plano.scale = (12.66, 2.885, 2.885)
ob_plano.lineart.crease_threshold = 0.0
_m = ob_plano.modifiers.new('Subsurf', 'SUBSURF')
_m.uv_smooth = 'PRESERVE_CORNERS'
_m.quality = 2
_m.levels = 2
_m.show_only_control_edges = False

# ---- collection membership
col_collection_1.objects.link(ob_esfera)
col_collection_1.objects.link(ob_lamp)
col_collection_1.objects.link(ob_camera)
col_collection_2.objects.link(ob_plano)

# ---- scene / render settings (as saved in the file)
scene.camera = ob_camera
scene.frame_start = 1; scene.frame_end = 250; scene.frame_set(1)
scene.render.engine = 'BLENDER_EEVEE_NEXT'
scene.render.image_settings.color_mode = 'RGB'
scene.render.image_settings.compression = 90
scene.render.resolution_x = 1280
scene.render.resolution_y = 720
scene.render.dither_intensity = 0.0
scene.cycles.use_denoising = False
scene.cycles.samples = 10
scene.cycles.sampling_pattern = 'TABULATED_SOBOL'
scene.cycles.light_sampling_threshold = 0.0
scene.cycles.use_adaptive_sampling = False
scene.cycles.use_light_tree = False
scene.cycles.blur_glossy = 0.0
scene.cycles.volume_bounces = 1
scene.cycles.pixel_filter_type = 'GAUSSIAN'
scene.cycles.sample_clamp_indirect = 0.0
scene.view_settings.view_transform = 'Standard'
bpy.context.view_layer.update()
